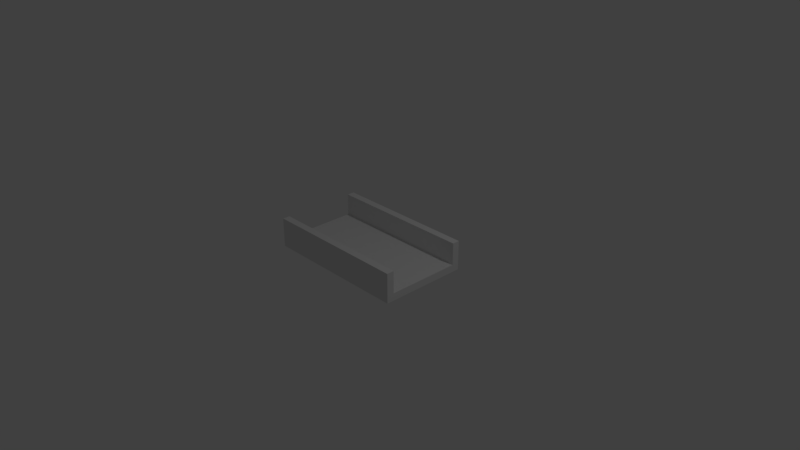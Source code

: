 # Source: StraightAway.blend  (saved by Blender 2.78.0; exported with 4.5.12 LTS)
import bpy
from mathutils import Matrix  # noqa: F401  (used for matrix-valued properties, if any)

bpy.ops.wm.read_factory_settings(use_empty=True)
scene = bpy.context.scene
scene.name = 'Scene'

# ---- collections
col_collection_1 = bpy.data.collections.new('Collection 1'); scene.collection.children.link(col_collection_1)

# ---- materials (node trees are filled in below, after node groups)
mat_material = bpy.data.materials.new('Material')
mat_material.alpha_threshold = 0.0
mat_material.use_transparent_shadow = False
mat_material.roughness = 0.5
mat_material.line_color = (0.0, 0.0, 0.0, 1.0)

# ---- material node trees

# ---- world
world_world = bpy.data.worlds.new('World'); scene.world = world_world
world_world.color = (0.05088, 0.05088, 0.05088)
world_world.use_sun_shadow = False
world_world.sun_shadow_jitter_overblur = 0.0
world_world.cycles.sampling_method = 'MANUAL'

# ---- cameras
cam_camera = bpy.data.cameras.new('Camera')
cam_camera.clip_end = 100.0
cam_camera.lens = 35.0
cam_camera.sensor_width = 32.0
cam_camera.sensor_height = 18.0
cam_camera.ortho_scale = 7.314
cam_camera.dof.focus_distance = 0.0
cam_camera.dof.aperture_fstop = 128.0

# ---- lights
light_lamp = bpy.data.lights.new('Lamp', 'POINT')
light_lamp.transmission_factor = 0.0
light_lamp.cutoff_distance = 30.0
light_lamp.energy = 100.0
light_lamp.shadow_buffer_clip_start = 1.001
light_lamp.shadow_soft_size = 0.1
light_lamp.shadow_maximum_resolution = 0.006
light_lamp.use_absolute_resolution = True

# ---- meshes
me_cube = bpy.data.meshes.new('Cube')
me_cube.from_pydata([(1.0, -0.1, -10.0), (1.0, -0.1, 10.0), (-1.0, -0.1, 10.0), (-1.0, -0.1, -10.0), (1.0, 0.1, -10.0), (1.0, 0.1, 10.0), (-1.0, 0.1, 10.0), (-1.0, 0.1, -10.0), (1.0, -0.1, 12.0), (-1.0, -0.1, 12.0), (1.0, 0.1, 12.0), (-1.0, 0.1, 12.0), (1.0, -0.1, -12.0), (-1.0, -0.1, -12.0), (1.0, 0.1, -12.0), (-1.0, 0.1, -12.0), (1.0, 0.7, -10.0), (-1.0, 0.7, -10.0), (1.0, 0.7, 10.0), (-1.0, 0.7, 10.0), (1.0, 0.7, 12.0), (-1.0, 0.7, 12.0), (1.0, 0.7, -12.0), (-1.0, 0.7, -12.0)], [], [(0, 1, 2, 3), (4, 7, 6, 5), (0, 4, 5, 1), (1, 5, 10, 8), (2, 6, 7, 3), (4, 0, 12, 14), (8, 10, 11, 9), (2, 1, 8, 9), (11, 10, 20, 21), (6, 2, 9, 11), (14, 12, 13, 15), (15, 7, 17, 23), (3, 7, 15, 13), (0, 3, 13, 12), (18, 19, 21, 20), (17, 16, 22, 23), (7, 4, 16, 17), (10, 5, 18, 20), (4, 14, 22, 16), (14, 15, 23, 22), (5, 6, 19, 18), (6, 11, 21, 19)])
me_cube.materials.append(mat_material)
me_cube.use_remesh_preserve_volume = False
me_cube.use_remesh_preserve_attributes = False
me_cube.use_mirror_vertex_groups = False
me_cube.update()

# ---- objects
ob_cube = bpy.data.objects.new('Cube', me_cube)
ob_lamp = bpy.data.objects.new('Lamp', light_lamp)
ob_camera = bpy.data.objects.new('Camera', cam_camera)

# ---- transforms, parenting, visibility, modifiers, constraints
ob_cube.location = (0.0, 0.0, 0.0)
ob_cube.rotation_euler = (1.571, -0.0, 0.0)
ob_cube.scale = (1.0, 0.5, 0.05)
ob_cube.lock_rotations_4d = False
ob_cube.empty_display_type = 'ARROWS'
ob_cube.lineart.crease_threshold = 0.0
ob_lamp.location = (4.076, 1.005, 5.904)
ob_lamp.rotation_euler = (0.6503, 0.05522, 1.866)
ob_lamp.lock_rotations_4d = False
ob_lamp.empty_display_type = 'ARROWS'
ob_lamp.color = (0.0, 0.0, 0.0, 0.0)
ob_lamp.lineart.crease_threshold = 0.0
ob_camera.location = (7.481, -6.508, 5.344)
ob_camera.rotation_euler = (1.109, 0.0, 0.8149)
ob_camera.lock_rotations_4d = False
ob_camera.empty_display_type = 'ARROWS'
ob_camera.color = (0.0, 0.0, 0.0, 0.0)
ob_camera.display_type = 'WIRE'
ob_camera.lineart.crease_threshold = 0.0

# ---- collection membership
col_collection_1.objects.link(ob_cube)
col_collection_1.objects.link(ob_lamp)
col_collection_1.objects.link(ob_camera)

# ---- scene / render settings (as saved in the file)
scene.camera = ob_camera
scene.frame_start = 1; scene.frame_end = 250; scene.frame_set(1)
scene.render.engine = 'BLENDER_EEVEE_NEXT'
scene.render.resolution_percentage = 50
scene.render.dither_intensity = 0.0
scene.cycles.use_denoising = False
scene.cycles.samples = 128
scene.cycles.sampling_pattern = 'TABULATED_SOBOL'
scene.cycles.light_sampling_threshold = 0.0
scene.cycles.use_adaptive_sampling = False
scene.cycles.use_light_tree = False
scene.cycles.blur_glossy = 0.0
scene.cycles.sample_clamp_indirect = 0.0
scene.view_settings.view_transform = 'Standard'
bpy.context.view_layer.update()
